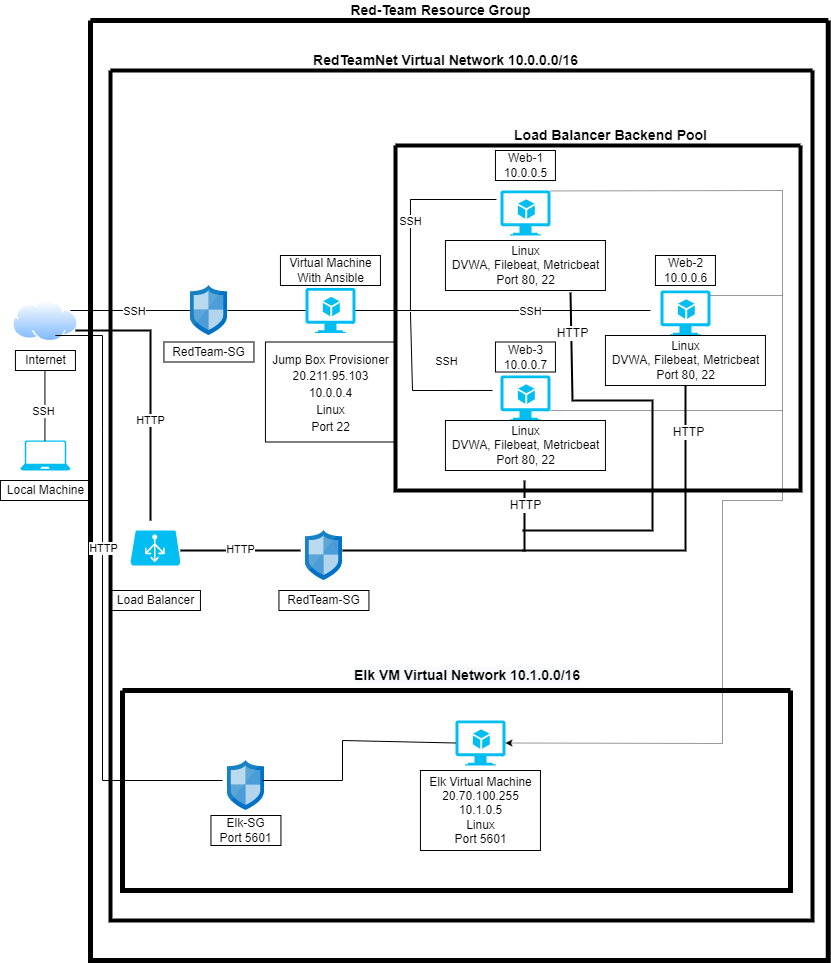

The diagram above was exported from draw.io. Its source (the exported page's mxGraphModel, read from the mxfile embedded in the PNG):
<mxGraphModel dx="2062" dy="737" grid="1" gridSize="10" guides="1" tooltips="1" connect="1" arrows="1" fold="1" page="1" pageScale="1" pageWidth="850" pageHeight="1100" math="0" shadow="0">
  <root>
    <mxCell id="0" />
    <mxCell id="1" parent="0" />
    <mxCell id="OCwW0ksgqntGaEx9zSm--1" value="" style="verticalLabelPosition=bottom;html=1;verticalAlign=top;align=center;strokeColor=none;fillColor=#00BEF2;shape=mxgraph.azure.laptop;pointerEvents=1;" vertex="1" parent="1">
      <mxGeometry x="27.94" y="440" width="50" height="30" as="geometry" />
    </mxCell>
    <mxCell id="OCwW0ksgqntGaEx9zSm--2" value="Local Machine" style="text;html=1;align=center;verticalAlign=middle;resizable=0;points=[];autosize=1;strokeColor=#000000;fillColor=#FFFFFF;shadow=0;" vertex="1" parent="1">
      <mxGeometry x="7.93" y="480" width="90" height="20" as="geometry" />
    </mxCell>
    <mxCell id="OCwW0ksgqntGaEx9zSm--3" value="" style="endArrow=none;html=1;rounded=0;" edge="1" parent="1">
      <mxGeometry width="50" height="50" relative="1" as="geometry">
        <mxPoint x="52.449999999999996" y="440" as="sourcePoint" />
        <mxPoint x="52.449999999999996" y="370" as="targetPoint" />
      </mxGeometry>
    </mxCell>
    <mxCell id="OCwW0ksgqntGaEx9zSm--4" value="SSH" style="edgeLabel;html=1;align=center;verticalAlign=middle;resizable=0;points=[];" vertex="1" connectable="0" parent="OCwW0ksgqntGaEx9zSm--3">
      <mxGeometry x="0.4286" y="2" relative="1" as="geometry">
        <mxPoint y="20" as="offset" />
      </mxGeometry>
    </mxCell>
    <mxCell id="OCwW0ksgqntGaEx9zSm--5" value="" style="aspect=fixed;perimeter=ellipsePerimeter;html=1;align=center;shadow=0;dashed=0;spacingTop=3;image;image=img/lib/active_directory/internet_cloud.svg;" vertex="1" parent="1">
      <mxGeometry x="20" y="300" width="65.87" height="41.5" as="geometry" />
    </mxCell>
    <mxCell id="OCwW0ksgqntGaEx9zSm--6" value="Internet" style="text;html=1;align=center;verticalAlign=middle;resizable=0;points=[];autosize=1;strokeColor=#000000;fillColor=none;" vertex="1" parent="1">
      <mxGeometry x="22.929999999999996" y="350" width="60" height="20" as="geometry" />
    </mxCell>
    <mxCell id="OCwW0ksgqntGaEx9zSm--7" value="" style="endArrow=none;html=1;rounded=0;" edge="1" parent="1" target="OCwW0ksgqntGaEx9zSm--9">
      <mxGeometry width="50" height="50" relative="1" as="geometry">
        <mxPoint x="77.94" y="310" as="sourcePoint" />
        <mxPoint x="180.01" y="310" as="targetPoint" />
      </mxGeometry>
    </mxCell>
    <mxCell id="OCwW0ksgqntGaEx9zSm--8" value="SSH" style="edgeLabel;html=1;align=center;verticalAlign=middle;resizable=0;points=[];" vertex="1" connectable="0" parent="OCwW0ksgqntGaEx9zSm--7">
      <mxGeometry x="0.3324" y="-1" relative="1" as="geometry">
        <mxPoint x="-16" y="-1" as="offset" />
      </mxGeometry>
    </mxCell>
    <mxCell id="OCwW0ksgqntGaEx9zSm--9" value="" style="sketch=0;aspect=fixed;html=1;points=[];align=center;image;fontSize=12;image=img/lib/mscae/Network_Security_Groups_Classic.svg;shadow=0;strokeColor=#000000;fillColor=#FFFFFF;" vertex="1" parent="1">
      <mxGeometry x="197.94000000000017" y="285" width="37" height="50" as="geometry" />
    </mxCell>
    <mxCell id="OCwW0ksgqntGaEx9zSm--10" value="RedTeam-SG" style="text;html=1;align=center;verticalAlign=middle;resizable=0;points=[];autosize=1;strokeColor=#000000;fillColor=none;" vertex="1" parent="1">
      <mxGeometry x="171.44" y="341.5" width="90" height="20" as="geometry" />
    </mxCell>
    <mxCell id="OCwW0ksgqntGaEx9zSm--11" value="" style="endArrow=none;html=1;rounded=0;" edge="1" parent="1" target="OCwW0ksgqntGaEx9zSm--12">
      <mxGeometry width="50" height="50" relative="1" as="geometry">
        <mxPoint x="234.94" y="310" as="sourcePoint" />
        <mxPoint x="337.94" y="310" as="targetPoint" />
      </mxGeometry>
    </mxCell>
    <mxCell id="OCwW0ksgqntGaEx9zSm--12" value="" style="verticalLabelPosition=bottom;html=1;verticalAlign=top;align=center;strokeColor=none;fillColor=#00BEF2;shape=mxgraph.azure.virtual_machine_feature;pointerEvents=1;shadow=0;" vertex="1" parent="1">
      <mxGeometry x="312.94" y="287.5" width="50" height="45" as="geometry" />
    </mxCell>
    <mxCell id="OCwW0ksgqntGaEx9zSm--15" value="Virtual Machine&lt;br&gt;With Ansible" style="text;html=1;align=center;verticalAlign=middle;resizable=0;points=[];autosize=1;strokeColor=#000000;fillColor=none;" vertex="1" parent="1">
      <mxGeometry x="287.94" y="255" width="100" height="30" as="geometry" />
    </mxCell>
    <mxCell id="OCwW0ksgqntGaEx9zSm--16" value="" style="endArrow=none;html=1;rounded=0;entryX=-0.08;entryY=0.2;entryDx=0;entryDy=0;entryPerimeter=0;" edge="1" parent="1" target="OCwW0ksgqntGaEx9zSm--20">
      <mxGeometry width="50" height="50" relative="1" as="geometry">
        <mxPoint x="362.94" y="310" as="sourcePoint" />
        <mxPoint x="487.94" y="170" as="targetPoint" />
        <Array as="points">
          <mxPoint x="417.94" y="310" />
          <mxPoint x="417.94" y="199" />
        </Array>
      </mxGeometry>
    </mxCell>
    <mxCell id="OCwW0ksgqntGaEx9zSm--21" value="SSH" style="edgeLabel;html=1;align=center;verticalAlign=middle;resizable=0;points=[];" vertex="1" connectable="0" parent="OCwW0ksgqntGaEx9zSm--16">
      <mxGeometry x="0.0468" y="1" relative="1" as="geometry">
        <mxPoint x="1" y="-13" as="offset" />
      </mxGeometry>
    </mxCell>
    <mxCell id="OCwW0ksgqntGaEx9zSm--17" value="" style="endArrow=none;html=1;rounded=0;" edge="1" parent="1">
      <mxGeometry width="50" height="50" relative="1" as="geometry">
        <mxPoint x="417.94" y="310" as="sourcePoint" />
        <mxPoint x="657.94" y="310" as="targetPoint" />
      </mxGeometry>
    </mxCell>
    <mxCell id="OCwW0ksgqntGaEx9zSm--22" value="SSH" style="edgeLabel;html=1;align=center;verticalAlign=middle;resizable=0;points=[];" vertex="1" connectable="0" parent="OCwW0ksgqntGaEx9zSm--17">
      <mxGeometry x="-0.325" relative="1" as="geometry">
        <mxPoint x="39" as="offset" />
      </mxGeometry>
    </mxCell>
    <mxCell id="OCwW0ksgqntGaEx9zSm--18" value="" style="endArrow=none;html=1;rounded=0;exitX=-0.159;exitY=0.333;exitDx=0;exitDy=0;exitPerimeter=0;" edge="1" parent="1" source="OCwW0ksgqntGaEx9zSm--29">
      <mxGeometry width="50" height="50" relative="1" as="geometry">
        <mxPoint x="477.94" y="450" as="sourcePoint" />
        <mxPoint x="417.94" y="311.5" as="targetPoint" />
        <Array as="points">
          <mxPoint x="420" y="390" />
        </Array>
      </mxGeometry>
    </mxCell>
    <mxCell id="OCwW0ksgqntGaEx9zSm--23" value="SSH" style="edgeLabel;html=1;align=center;verticalAlign=middle;resizable=0;points=[];" vertex="1" connectable="0" parent="OCwW0ksgqntGaEx9zSm--18">
      <mxGeometry x="-0.374" y="-1" relative="1" as="geometry">
        <mxPoint x="4" y="-28" as="offset" />
      </mxGeometry>
    </mxCell>
    <mxCell id="OCwW0ksgqntGaEx9zSm--20" value="" style="verticalLabelPosition=bottom;html=1;verticalAlign=top;align=center;strokeColor=none;fillColor=#00BEF2;shape=mxgraph.azure.virtual_machine_feature;pointerEvents=1;shadow=0;" vertex="1" parent="1">
      <mxGeometry x="507.94" y="190" width="50" height="45" as="geometry" />
    </mxCell>
    <mxCell id="OCwW0ksgqntGaEx9zSm--24" value="Web-1&lt;br&gt;10.0.0.5" style="text;html=1;resizable=0;autosize=1;align=center;verticalAlign=middle;points=[];fillColor=none;strokeColor=#000000;rounded=0;shadow=0;" vertex="1" parent="1">
      <mxGeometry x="502.94" y="150" width="60" height="30" as="geometry" />
    </mxCell>
    <mxCell id="OCwW0ksgqntGaEx9zSm--25" value="&lt;font style=&quot;font-size: 12px;&quot;&gt;Linux&lt;br&gt;DVWA, Filebeat, Metricbeat&lt;br&gt;Port 80, 22&lt;/font&gt;" style="text;html=1;align=center;verticalAlign=middle;resizable=0;points=[];autosize=1;strokeColor=#000000;fillColor=none;" vertex="1" parent="1">
      <mxGeometry x="452.94" y="240" width="160" height="50" as="geometry" />
    </mxCell>
    <mxCell id="OCwW0ksgqntGaEx9zSm--26" value="" style="verticalLabelPosition=bottom;html=1;verticalAlign=top;align=center;strokeColor=none;fillColor=#00BEF2;shape=mxgraph.azure.virtual_machine_feature;pointerEvents=1;shadow=0;" vertex="1" parent="1">
      <mxGeometry x="667.94" y="290" width="50" height="45" as="geometry" />
    </mxCell>
    <mxCell id="OCwW0ksgqntGaEx9zSm--27" value="Web-2&lt;br&gt;10.0.0.6" style="text;html=1;resizable=0;autosize=1;align=center;verticalAlign=middle;points=[];fillColor=none;strokeColor=#000000;rounded=0;shadow=0;" vertex="1" parent="1">
      <mxGeometry x="662.94" y="255" width="60" height="30" as="geometry" />
    </mxCell>
    <mxCell id="OCwW0ksgqntGaEx9zSm--28" value="Linux&lt;br&gt;DVWA, Filebeat, Metricbeat&lt;br&gt;Port 80, 22" style="text;html=1;align=center;verticalAlign=middle;resizable=0;points=[];autosize=1;strokeColor=#000000;fillColor=none;" vertex="1" parent="1">
      <mxGeometry x="612.94" y="335" width="160" height="50" as="geometry" />
    </mxCell>
    <mxCell id="OCwW0ksgqntGaEx9zSm--29" value="" style="verticalLabelPosition=bottom;html=1;verticalAlign=top;align=center;strokeColor=none;fillColor=#00BEF2;shape=mxgraph.azure.virtual_machine_feature;pointerEvents=1;shadow=0;" vertex="1" parent="1">
      <mxGeometry x="507.94" y="375" width="50" height="45" as="geometry" />
    </mxCell>
    <mxCell id="OCwW0ksgqntGaEx9zSm--30" value="Web-3&lt;br&gt;10.0.0.7" style="text;html=1;resizable=0;autosize=1;align=center;verticalAlign=middle;points=[];fillColor=none;strokeColor=#000000;rounded=0;shadow=0;" vertex="1" parent="1">
      <mxGeometry x="502.94" y="341.5" width="60" height="30" as="geometry" />
    </mxCell>
    <mxCell id="OCwW0ksgqntGaEx9zSm--31" value="Linux&lt;br&gt;DVWA, Filebeat, Metricbeat&lt;br&gt;Port 80, 22" style="text;html=1;align=center;verticalAlign=middle;resizable=0;points=[];autosize=1;strokeColor=#000000;fillColor=none;" vertex="1" parent="1">
      <mxGeometry x="452.94" y="420" width="160" height="50" as="geometry" />
    </mxCell>
    <mxCell id="OCwW0ksgqntGaEx9zSm--32" value="" style="endArrow=none;html=1;rounded=0;strokeWidth=2;" edge="1" parent="1">
      <mxGeometry width="50" height="50" relative="1" as="geometry">
        <mxPoint x="82.92999999999999" y="330" as="sourcePoint" />
        <mxPoint x="157.94" y="520" as="targetPoint" />
        <Array as="points">
          <mxPoint x="157.94" y="330" />
        </Array>
      </mxGeometry>
    </mxCell>
    <mxCell id="OCwW0ksgqntGaEx9zSm--34" value="HTTP" style="edgeLabel;html=1;align=center;verticalAlign=middle;resizable=0;points=[];" vertex="1" connectable="0" parent="OCwW0ksgqntGaEx9zSm--32">
      <mxGeometry x="0.0944" relative="1" as="geometry">
        <mxPoint y="20" as="offset" />
      </mxGeometry>
    </mxCell>
    <mxCell id="OCwW0ksgqntGaEx9zSm--33" value="" style="verticalLabelPosition=bottom;html=1;verticalAlign=top;align=center;strokeColor=none;fillColor=#00BEF2;shape=mxgraph.azure.azure_load_balancer;shadow=0;" vertex="1" parent="1">
      <mxGeometry x="137.94" y="530" width="50" height="35" as="geometry" />
    </mxCell>
    <mxCell id="OCwW0ksgqntGaEx9zSm--35" value="Load Balancer" style="text;html=1;align=center;verticalAlign=middle;resizable=0;points=[];autosize=1;strokeColor=#000000;fillColor=none;" vertex="1" parent="1">
      <mxGeometry x="117.94" y="590" width="90" height="20" as="geometry" />
    </mxCell>
    <mxCell id="OCwW0ksgqntGaEx9zSm--36" value="" style="endArrow=none;html=1;rounded=0;strokeWidth=2;" edge="1" parent="1">
      <mxGeometry width="50" height="50" relative="1" as="geometry">
        <mxPoint x="187.94" y="550" as="sourcePoint" />
        <mxPoint x="307.94" y="550" as="targetPoint" />
      </mxGeometry>
    </mxCell>
    <mxCell id="OCwW0ksgqntGaEx9zSm--39" value="HTTP" style="edgeLabel;html=1;align=center;verticalAlign=middle;resizable=0;points=[];" vertex="1" connectable="0" parent="OCwW0ksgqntGaEx9zSm--36">
      <mxGeometry x="0.4167" y="-3" relative="1" as="geometry">
        <mxPoint x="-25" y="-5" as="offset" />
      </mxGeometry>
    </mxCell>
    <mxCell id="OCwW0ksgqntGaEx9zSm--37" value="" style="sketch=0;aspect=fixed;html=1;points=[];align=center;image;fontSize=12;image=img/lib/mscae/Network_Security_Groups_Classic.svg;shadow=0;strokeColor=#000000;fillColor=#FFFFFF;" vertex="1" parent="1">
      <mxGeometry x="312.94000000000017" y="530" width="37" height="50" as="geometry" />
    </mxCell>
    <mxCell id="OCwW0ksgqntGaEx9zSm--38" value="RedTeam-SG" style="text;html=1;align=center;verticalAlign=middle;resizable=0;points=[];autosize=1;strokeColor=#000000;fillColor=none;" vertex="1" parent="1">
      <mxGeometry x="286.44" y="590" width="90" height="20" as="geometry" />
    </mxCell>
    <mxCell id="OCwW0ksgqntGaEx9zSm--42" value="" style="endArrow=none;html=1;rounded=0;strokeWidth=2;" edge="1" parent="1">
      <mxGeometry width="50" height="50" relative="1" as="geometry">
        <mxPoint x="349.94" y="550" as="sourcePoint" />
        <mxPoint x="532" y="480" as="targetPoint" />
        <Array as="points">
          <mxPoint x="532" y="550" />
        </Array>
      </mxGeometry>
    </mxCell>
    <mxCell id="OCwW0ksgqntGaEx9zSm--76" value="HTTP" style="edgeLabel;html=1;align=center;verticalAlign=middle;resizable=0;points=[];fontSize=12;" vertex="1" connectable="0" parent="OCwW0ksgqntGaEx9zSm--42">
      <mxGeometry x="0.8096" relative="1" as="geometry">
        <mxPoint as="offset" />
      </mxGeometry>
    </mxCell>
    <mxCell id="OCwW0ksgqntGaEx9zSm--50" value="" style="verticalLabelPosition=bottom;html=1;verticalAlign=top;align=center;strokeColor=none;fillColor=#00BEF2;shape=mxgraph.azure.virtual_machine_feature;pointerEvents=1;shadow=0;" vertex="1" parent="1">
      <mxGeometry x="462.94" y="720" width="50" height="45" as="geometry" />
    </mxCell>
    <mxCell id="OCwW0ksgqntGaEx9zSm--54" value="" style="endArrow=classic;html=1;rounded=0;strokeWidth=0.4;exitX=0.99;exitY=0.01;exitDx=0;exitDy=0;exitPerimeter=0;entryX=1;entryY=0.5;entryDx=0;entryDy=0;entryPerimeter=0;" edge="1" parent="1" source="OCwW0ksgqntGaEx9zSm--20" target="OCwW0ksgqntGaEx9zSm--50">
      <mxGeometry width="50" height="50" relative="1" as="geometry">
        <mxPoint x="557.94" y="200" as="sourcePoint" />
        <mxPoint x="540" y="720" as="targetPoint" />
        <Array as="points">
          <mxPoint x="790" y="190" />
          <mxPoint x="790" y="500" />
          <mxPoint x="730" y="500" />
          <mxPoint x="730" y="620" />
          <mxPoint x="730" y="743" />
        </Array>
      </mxGeometry>
    </mxCell>
    <mxCell id="OCwW0ksgqntGaEx9zSm--57" value="" style="endArrow=none;html=1;rounded=0;strokeWidth=0.4;" edge="1" parent="1">
      <mxGeometry width="50" height="50" relative="1" as="geometry">
        <mxPoint x="557.94" y="410" as="sourcePoint" />
        <mxPoint x="790" y="410" as="targetPoint" />
      </mxGeometry>
    </mxCell>
    <mxCell id="OCwW0ksgqntGaEx9zSm--58" value="" style="swimlane;startSize=0;shadow=0;strokeColor=#000000;strokeWidth=4;fillColor=#FFFFFF;" vertex="1" parent="1">
      <mxGeometry x="117.94" y="70" width="702.06" height="850" as="geometry">
        <mxRectangle x="117.94" y="70" width="50" height="40" as="alternateBounds" />
      </mxGeometry>
    </mxCell>
    <mxCell id="OCwW0ksgqntGaEx9zSm--60" value="RedTeamNet Virtual Network 10.0.0.0/16" style="text;html=1;align=center;verticalAlign=middle;resizable=0;points=[];autosize=1;strokeColor=none;fillColor=none;strokeWidth=5;fontSize=14;fontStyle=1" vertex="1" parent="1">
      <mxGeometry x="312.94" y="50" width="280" height="20" as="geometry" />
    </mxCell>
    <mxCell id="OCwW0ksgqntGaEx9zSm--64" value="" style="swimlane;startSize=0;shadow=0;fontSize=14;strokeColor=#000000;strokeWidth=5;fillColor=#FFFFFF;" vertex="1" parent="1">
      <mxGeometry x="130" y="690" width="667.94" height="200" as="geometry">
        <mxRectangle x="130" y="690" width="50" height="40" as="alternateBounds" />
      </mxGeometry>
    </mxCell>
    <mxCell id="OCwW0ksgqntGaEx9zSm--61" value="" style="swimlane;startSize=0;shadow=0;fontSize=14;strokeColor=#000000;strokeWidth=5;fillColor=#FFFFFF;" vertex="1" parent="1">
      <mxGeometry x="97.93" y="20" width="737.94" height="940" as="geometry">
        <mxRectangle x="97.93" y="20" width="50" height="40" as="alternateBounds" />
      </mxGeometry>
    </mxCell>
    <mxCell id="OCwW0ksgqntGaEx9zSm--40" value="" style="swimlane;startSize=0;shadow=0;strokeColor=#000000;fillColor=#FFFFFF;strokeWidth=4;" vertex="1" parent="OCwW0ksgqntGaEx9zSm--61">
      <mxGeometry x="305.01" y="125" width="404.99" height="345" as="geometry">
        <mxRectangle x="402.94" y="140" width="50" height="40" as="alternateBounds" />
      </mxGeometry>
    </mxCell>
    <mxCell id="OCwW0ksgqntGaEx9zSm--41" value="Load Balancer Backend Pool" style="text;html=1;align=center;verticalAlign=middle;resizable=0;points=[];autosize=1;strokeColor=none;fillColor=none;fontSize=14;fontStyle=1" vertex="1" parent="OCwW0ksgqntGaEx9zSm--61">
      <mxGeometry x="415.01000000000005" y="105" width="210" height="20" as="geometry" />
    </mxCell>
    <mxCell id="OCwW0ksgqntGaEx9zSm--63" value="Red-Team Resource Group" style="text;html=1;align=center;verticalAlign=middle;resizable=0;points=[];autosize=1;strokeColor=none;fillColor=none;fontSize=14;fontStyle=1" vertex="1" parent="OCwW0ksgqntGaEx9zSm--61">
      <mxGeometry x="250.01" y="-20" width="200" height="20" as="geometry" />
    </mxCell>
    <mxCell id="OCwW0ksgqntGaEx9zSm--66" value="&lt;span style=&quot;font-size: 12px;&quot;&gt;Jump Box Provisioner&lt;/span&gt;&lt;br style=&quot;font-size: 12px;&quot;&gt;&lt;span style=&quot;font-size: 12px;&quot;&gt;20.211.95.103&lt;/span&gt;&lt;br style=&quot;font-size: 12px;&quot;&gt;&lt;span style=&quot;font-size: 12px;&quot;&gt;10.0.0.4&lt;/span&gt;&lt;br style=&quot;font-size: 12px;&quot;&gt;&lt;span style=&quot;font-size: 12px;&quot;&gt;Linux&lt;br&gt;Port 22&lt;/span&gt;" style="text;html=1;align=center;verticalAlign=middle;resizable=0;points=[];autosize=1;strokeColor=#000000;fillColor=none;fontSize=14;" vertex="1" parent="1">
      <mxGeometry x="272.94" y="341.5" width="130" height="100" as="geometry" />
    </mxCell>
    <mxCell id="OCwW0ksgqntGaEx9zSm--67" value="" style="endArrow=none;html=1;rounded=0;fontSize=12;strokeWidth=0.4;" edge="1" parent="1">
      <mxGeometry width="50" height="50" relative="1" as="geometry">
        <mxPoint x="717.94" y="295" as="sourcePoint" />
        <mxPoint x="790" y="295" as="targetPoint" />
      </mxGeometry>
    </mxCell>
    <mxCell id="OCwW0ksgqntGaEx9zSm--68" value="&lt;span style=&quot;color: rgb(0, 0, 0); font-family: Helvetica; font-size: 14px; font-style: normal; font-variant-ligatures: normal; font-variant-caps: normal; font-weight: 700; letter-spacing: normal; orphans: 2; text-align: center; text-indent: 0px; text-transform: none; widows: 2; word-spacing: 0px; -webkit-text-stroke-width: 0px; background-color: rgb(248, 249, 250); text-decoration-thickness: initial; text-decoration-style: initial; text-decoration-color: initial; float: none; display: inline !important;&quot;&gt;Elk VM Virtual Network 10.1.0.0/16&lt;/span&gt;" style="text;whiteSpace=wrap;html=1;fontSize=12;" vertex="1" parent="1">
      <mxGeometry x="360" y="660" width="250" height="30" as="geometry" />
    </mxCell>
    <mxCell id="OCwW0ksgqntGaEx9zSm--70" value="Elk Virtual Machine&lt;br&gt;20.70.100.255&lt;br&gt;10.1.0.5&lt;br&gt;Linux&lt;br&gt;Port 5601" style="text;html=1;align=center;verticalAlign=middle;resizable=0;points=[];autosize=1;strokeColor=#000000;fillColor=none;fontSize=12;" vertex="1" parent="1">
      <mxGeometry x="427.94" y="770" width="120" height="80" as="geometry" />
    </mxCell>
    <mxCell id="OCwW0ksgqntGaEx9zSm--71" value="" style="endArrow=none;html=1;rounded=0;" edge="1" parent="1">
      <mxGeometry width="50" height="50" relative="1" as="geometry">
        <mxPoint x="62.929999999999836" y="335" as="sourcePoint" />
        <mxPoint x="230" y="780" as="targetPoint" />
        <Array as="points">
          <mxPoint x="110" y="335" />
          <mxPoint x="110" y="430" />
          <mxPoint x="110" y="780" />
        </Array>
      </mxGeometry>
    </mxCell>
    <mxCell id="OCwW0ksgqntGaEx9zSm--72" value="HTTP" style="edgeLabel;html=1;align=center;verticalAlign=middle;resizable=0;points=[];" vertex="1" connectable="0" parent="OCwW0ksgqntGaEx9zSm--71">
      <mxGeometry x="0.0944" relative="1" as="geometry">
        <mxPoint y="-75" as="offset" />
      </mxGeometry>
    </mxCell>
    <mxCell id="OCwW0ksgqntGaEx9zSm--73" value="" style="sketch=0;aspect=fixed;html=1;points=[];align=center;image;fontSize=12;image=img/lib/mscae/Network_Security_Groups_Classic.svg;shadow=0;strokeColor=#000000;fillColor=#FFFFFF;" vertex="1" parent="1">
      <mxGeometry x="234.94000000000017" y="760" width="37" height="50" as="geometry" />
    </mxCell>
    <mxCell id="OCwW0ksgqntGaEx9zSm--74" value="Elk-SG&lt;br&gt;Port 5601" style="text;html=1;align=center;verticalAlign=middle;resizable=0;points=[];autosize=1;strokeColor=#000000;fillColor=none;" vertex="1" parent="1">
      <mxGeometry x="218.44" y="815" width="70" height="30" as="geometry" />
    </mxCell>
    <mxCell id="OCwW0ksgqntGaEx9zSm--75" value="" style="endArrow=none;html=1;rounded=0;fontSize=12;strokeWidth=1;entryX=0;entryY=0.5;entryDx=0;entryDy=0;entryPerimeter=0;" edge="1" parent="1" target="OCwW0ksgqntGaEx9zSm--50">
      <mxGeometry width="50" height="50" relative="1" as="geometry">
        <mxPoint x="270" y="780" as="sourcePoint" />
        <mxPoint x="350" y="730" as="targetPoint" />
        <Array as="points">
          <mxPoint x="350" y="780" />
          <mxPoint x="350" y="740" />
        </Array>
      </mxGeometry>
    </mxCell>
    <mxCell id="OCwW0ksgqntGaEx9zSm--77" value="" style="endArrow=none;html=1;rounded=0;fontSize=12;strokeWidth=2;" edge="1" parent="1" target="OCwW0ksgqntGaEx9zSm--28">
      <mxGeometry width="50" height="50" relative="1" as="geometry">
        <mxPoint x="530" y="550" as="sourcePoint" />
        <mxPoint x="710" y="390" as="targetPoint" />
        <Array as="points">
          <mxPoint x="693" y="550" />
        </Array>
      </mxGeometry>
    </mxCell>
    <mxCell id="OCwW0ksgqntGaEx9zSm--78" value="HTTP" style="edgeLabel;html=1;align=center;verticalAlign=middle;resizable=0;points=[];fontSize=12;" vertex="1" connectable="0" parent="OCwW0ksgqntGaEx9zSm--77">
      <mxGeometry x="0.7118" y="-3" relative="1" as="geometry">
        <mxPoint as="offset" />
      </mxGeometry>
    </mxCell>
    <mxCell id="OCwW0ksgqntGaEx9zSm--79" value="" style="endArrow=none;html=1;rounded=0;fontSize=12;strokeWidth=2;entryX=0.782;entryY=1.04;entryDx=0;entryDy=0;entryPerimeter=0;" edge="1" parent="1" target="OCwW0ksgqntGaEx9zSm--25">
      <mxGeometry width="50" height="50" relative="1" as="geometry">
        <mxPoint x="530" y="530" as="sourcePoint" />
        <mxPoint x="580" y="390" as="targetPoint" />
        <Array as="points">
          <mxPoint x="660" y="530" />
          <mxPoint x="660" y="400" />
          <mxPoint x="580" y="400" />
        </Array>
      </mxGeometry>
    </mxCell>
    <mxCell id="OCwW0ksgqntGaEx9zSm--80" value="HTTP" style="edgeLabel;html=1;align=center;verticalAlign=middle;resizable=0;points=[];fontSize=12;" vertex="1" connectable="0" parent="OCwW0ksgqntGaEx9zSm--79">
      <mxGeometry x="0.8168" y="-1" relative="1" as="geometry">
        <mxPoint as="offset" />
      </mxGeometry>
    </mxCell>
  </root>
</mxGraphModel>